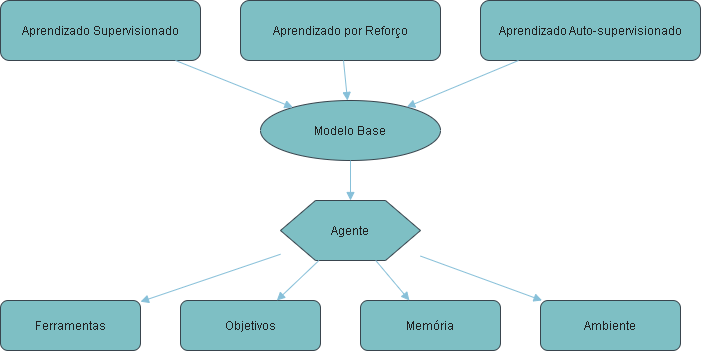

The diagram above was exported from draw.io. Its source (the exported page's mxGraphModel, read from the mxfile embedded in the PNG):
<mxGraphModel dx="1034" dy="587" grid="1" gridSize="10" guides="1" tooltips="1" connect="1" arrows="1" fold="1" page="1" pageScale="1" pageWidth="827" pageHeight="1169" math="0" shadow="0">
  <root>
    <mxCell id="0" />
    <mxCell id="1" parent="0" />
    <mxCell id="poCxdxqR5tvbeK26ZPxn-1" value="Aprendizado Supervisionado" style="rounded=1;fillColor=#09555B;strokeColor=#BAC8D3;fontColor=#EEEEEE;labelBackgroundColor=none;" vertex="1" parent="1">
      <mxGeometry x="60" y="60" width="200" height="60" as="geometry" />
    </mxCell>
    <mxCell id="poCxdxqR5tvbeK26ZPxn-2" value="Aprendizado por Reforço" style="rounded=1;fillColor=#09555B;strokeColor=#BAC8D3;fontColor=#EEEEEE;labelBackgroundColor=none;" vertex="1" parent="1">
      <mxGeometry x="300" y="60" width="200" height="60" as="geometry" />
    </mxCell>
    <mxCell id="poCxdxqR5tvbeK26ZPxn-3" value="Aprendizado Auto-supervisionado" style="rounded=1;fillColor=#09555B;strokeColor=#BAC8D3;fontColor=#EEEEEE;labelBackgroundColor=none;" vertex="1" parent="1">
      <mxGeometry x="540" y="60" width="220" height="60" as="geometry" />
    </mxCell>
    <mxCell id="poCxdxqR5tvbeK26ZPxn-4" value="Modelo Base" style="ellipse;fillColor=#09555B;strokeColor=#BAC8D3;fontColor=#EEEEEE;labelBackgroundColor=none;" vertex="1" parent="1">
      <mxGeometry x="320" y="160" width="180" height="60" as="geometry" />
    </mxCell>
    <mxCell id="poCxdxqR5tvbeK26ZPxn-5" value="Agente" style="shape=hexagon;fillColor=#09555B;strokeColor=#BAC8D3;fontColor=#EEEEEE;labelBackgroundColor=none;" vertex="1" parent="1">
      <mxGeometry x="340" y="260" width="140" height="60" as="geometry" />
    </mxCell>
    <mxCell id="poCxdxqR5tvbeK26ZPxn-6" value="Ferramentas" style="rounded=1;fillColor=#09555B;strokeColor=#BAC8D3;fontColor=#EEEEEE;labelBackgroundColor=none;" vertex="1" parent="1">
      <mxGeometry x="60" y="360" width="140" height="50" as="geometry" />
    </mxCell>
    <mxCell id="poCxdxqR5tvbeK26ZPxn-7" value="Objetivos" style="rounded=1;fillColor=#09555B;strokeColor=#BAC8D3;fontColor=#EEEEEE;labelBackgroundColor=none;" vertex="1" parent="1">
      <mxGeometry x="240" y="360" width="140" height="50" as="geometry" />
    </mxCell>
    <mxCell id="poCxdxqR5tvbeK26ZPxn-8" value="Memória" style="rounded=1;fillColor=#09555B;strokeColor=#BAC8D3;fontColor=#EEEEEE;labelBackgroundColor=none;" vertex="1" parent="1">
      <mxGeometry x="420" y="360" width="140" height="50" as="geometry" />
    </mxCell>
    <mxCell id="poCxdxqR5tvbeK26ZPxn-9" value="Ambiente" style="rounded=1;fillColor=#09555B;strokeColor=#BAC8D3;fontColor=#EEEEEE;labelBackgroundColor=none;" vertex="1" parent="1">
      <mxGeometry x="600" y="360" width="140" height="50" as="geometry" />
    </mxCell>
    <mxCell id="poCxdxqR5tvbeK26ZPxn-10" style="endArrow=block;strokeColor=#0B4D6A;labelBackgroundColor=none;fontColor=default;" edge="1" parent="1" source="poCxdxqR5tvbeK26ZPxn-1" target="poCxdxqR5tvbeK26ZPxn-4">
      <mxGeometry relative="1" as="geometry" />
    </mxCell>
    <mxCell id="poCxdxqR5tvbeK26ZPxn-11" style="endArrow=block;strokeColor=#0B4D6A;labelBackgroundColor=none;fontColor=default;" edge="1" parent="1" source="poCxdxqR5tvbeK26ZPxn-2" target="poCxdxqR5tvbeK26ZPxn-4">
      <mxGeometry relative="1" as="geometry" />
    </mxCell>
    <mxCell id="poCxdxqR5tvbeK26ZPxn-12" style="endArrow=block;strokeColor=#0B4D6A;labelBackgroundColor=none;fontColor=default;" edge="1" parent="1" source="poCxdxqR5tvbeK26ZPxn-3" target="poCxdxqR5tvbeK26ZPxn-4">
      <mxGeometry relative="1" as="geometry" />
    </mxCell>
    <mxCell id="poCxdxqR5tvbeK26ZPxn-13" style="endArrow=block;strokeColor=#0B4D6A;labelBackgroundColor=none;fontColor=default;" edge="1" parent="1" source="poCxdxqR5tvbeK26ZPxn-4" target="poCxdxqR5tvbeK26ZPxn-5">
      <mxGeometry relative="1" as="geometry" />
    </mxCell>
    <mxCell id="poCxdxqR5tvbeK26ZPxn-14" style="endArrow=block;strokeColor=#0B4D6A;labelBackgroundColor=none;fontColor=default;" edge="1" parent="1" source="poCxdxqR5tvbeK26ZPxn-5" target="poCxdxqR5tvbeK26ZPxn-6">
      <mxGeometry relative="1" as="geometry" />
    </mxCell>
    <mxCell id="poCxdxqR5tvbeK26ZPxn-15" style="endArrow=block;strokeColor=#0B4D6A;labelBackgroundColor=none;fontColor=default;" edge="1" parent="1" source="poCxdxqR5tvbeK26ZPxn-5" target="poCxdxqR5tvbeK26ZPxn-7">
      <mxGeometry relative="1" as="geometry" />
    </mxCell>
    <mxCell id="poCxdxqR5tvbeK26ZPxn-16" style="endArrow=block;strokeColor=#0B4D6A;labelBackgroundColor=none;fontColor=default;" edge="1" parent="1" source="poCxdxqR5tvbeK26ZPxn-5" target="poCxdxqR5tvbeK26ZPxn-8">
      <mxGeometry relative="1" as="geometry" />
    </mxCell>
    <mxCell id="poCxdxqR5tvbeK26ZPxn-17" style="endArrow=block;strokeColor=#0B4D6A;labelBackgroundColor=none;fontColor=default;" edge="1" parent="1" source="poCxdxqR5tvbeK26ZPxn-5" target="poCxdxqR5tvbeK26ZPxn-9">
      <mxGeometry relative="1" as="geometry" />
    </mxCell>
  </root>
</mxGraphModel>